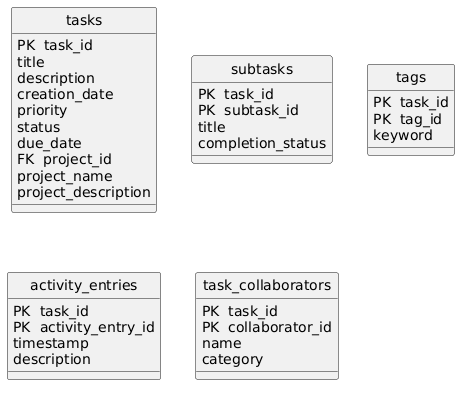

The diagram above was rendered by PlantUML. Its source (embedded in the PNG):
@startuml
hide circle
entity "tasks" as tasks {
  PK  task_id
  title
  description
  creation_date
  priority
  status
  due_date
  FK  project_id
  project_name
  project_description
}
entity "subtasks" as subtasks {
  PK  task_id
  PK  subtask_id
  title
  completion_status
}
entity "tags" as tags {
  PK  task_id
  PK  tag_id
  keyword
}
entity "activity_entries" as activity_entries {
  PK  task_id
  PK  activity_entry_id
  timestamp
  description
}
entity "task_collaborators" as task_collaborators {
  PK  task_id
  PK  collaborator_id
  name
  category
}
@enduml